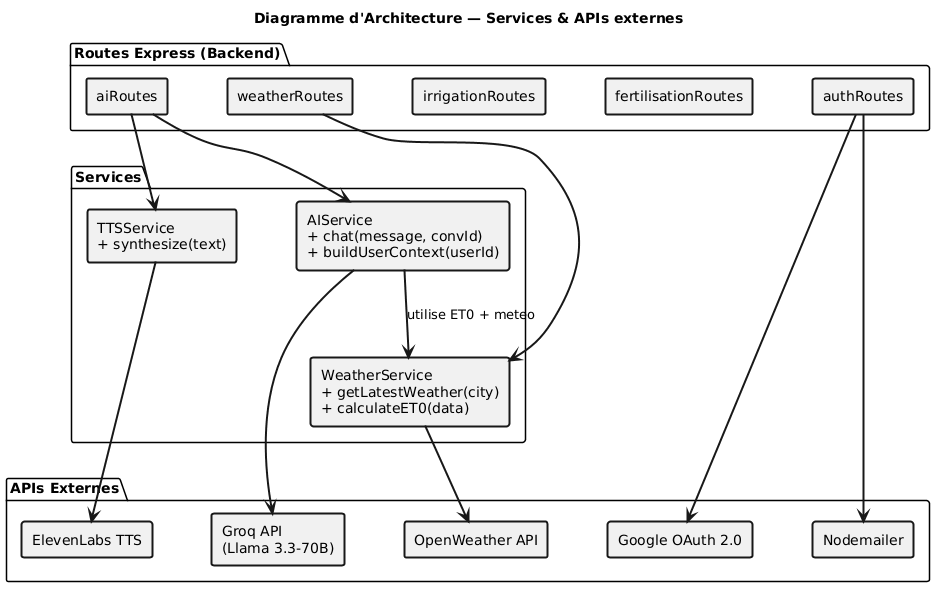

The diagram above was rendered by PlantUML. Its source (embedded in the PNG):
@startuml
title Diagramme d'Architecture — Services & APIs externes

skinparam monochrome true
skinparam shadowing false
skinparam componentStyle rectangle
skinparam defaultFontSize 14
skinparam ArrowFontSize 13
skinparam ArrowThickness 2
skinparam componentBorderThickness 2
skinparam nodesep 60
skinparam ranksep 70

package "Routes Express (Backend)" {
  component "weatherRoutes"       as WR
  component "aiRoutes"            as AIR
  component "irrigationRoutes"    as IR
  component "fertilisationRoutes" as FR
  component "authRoutes"          as AR
}

package "Services" {
  component "WeatherService\n+ getLatestWeather(city)\n+ calculateET0(data)" as WS
  component "AIService\n+ chat(message, convId)\n+ buildUserContext(userId)" as AIS
  component "TTSService\n+ synthesize(text)" as TTSS
}

package "APIs Externes" {
  component "OpenWeather API" as OW
  component "Groq API\n(Llama 3.3-70B)" as GROQ
  component "ElevenLabs TTS" as EL
  component "Google OAuth 2.0" as GOA
  component "Nodemailer" as MAIL
}

WR  --> WS
AIR --> AIS
AIR --> TTSS

WS   --> OW
AIS  --> GROQ
AIS  --> WS : utilise ET0 + meteo
TTSS --> EL
AR   --> GOA
AR   --> MAIL
@enduml